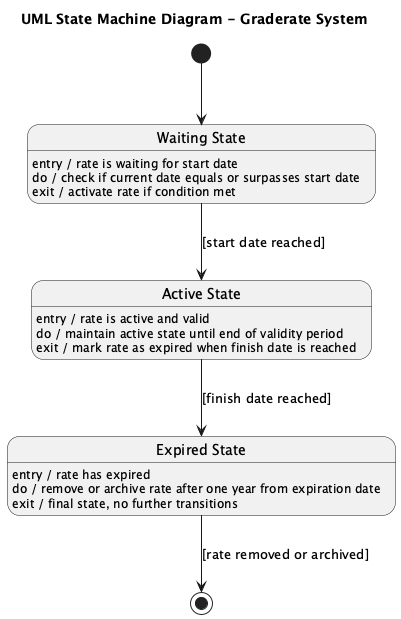

The diagram above was rendered by PlantUML. Its source (embedded in the PNG):
@startuml
title UML State Machine Diagram - Graderate System

[*] --> WaitingState

state "Waiting State" as WaitingState
WaitingState : entry / rate is waiting for start date
WaitingState : do / check if current date equals or surpasses start date
WaitingState : exit / activate rate if condition met

WaitingState --> ActiveState : [start date reached]

state "Active State" as ActiveState
ActiveState : entry / rate is active and valid
ActiveState : do / maintain active state until end of validity period
ActiveState : exit / mark rate as expired when finish date is reached

ActiveState --> ExpiredState : [finish date reached]

state "Expired State" as ExpiredState
ExpiredState : entry / rate has expired
ExpiredState : do / remove or archive rate after one year from expiration date
ExpiredState : exit / final state, no further transitions

ExpiredState --> [*] : [rate removed or archived]
@enduml